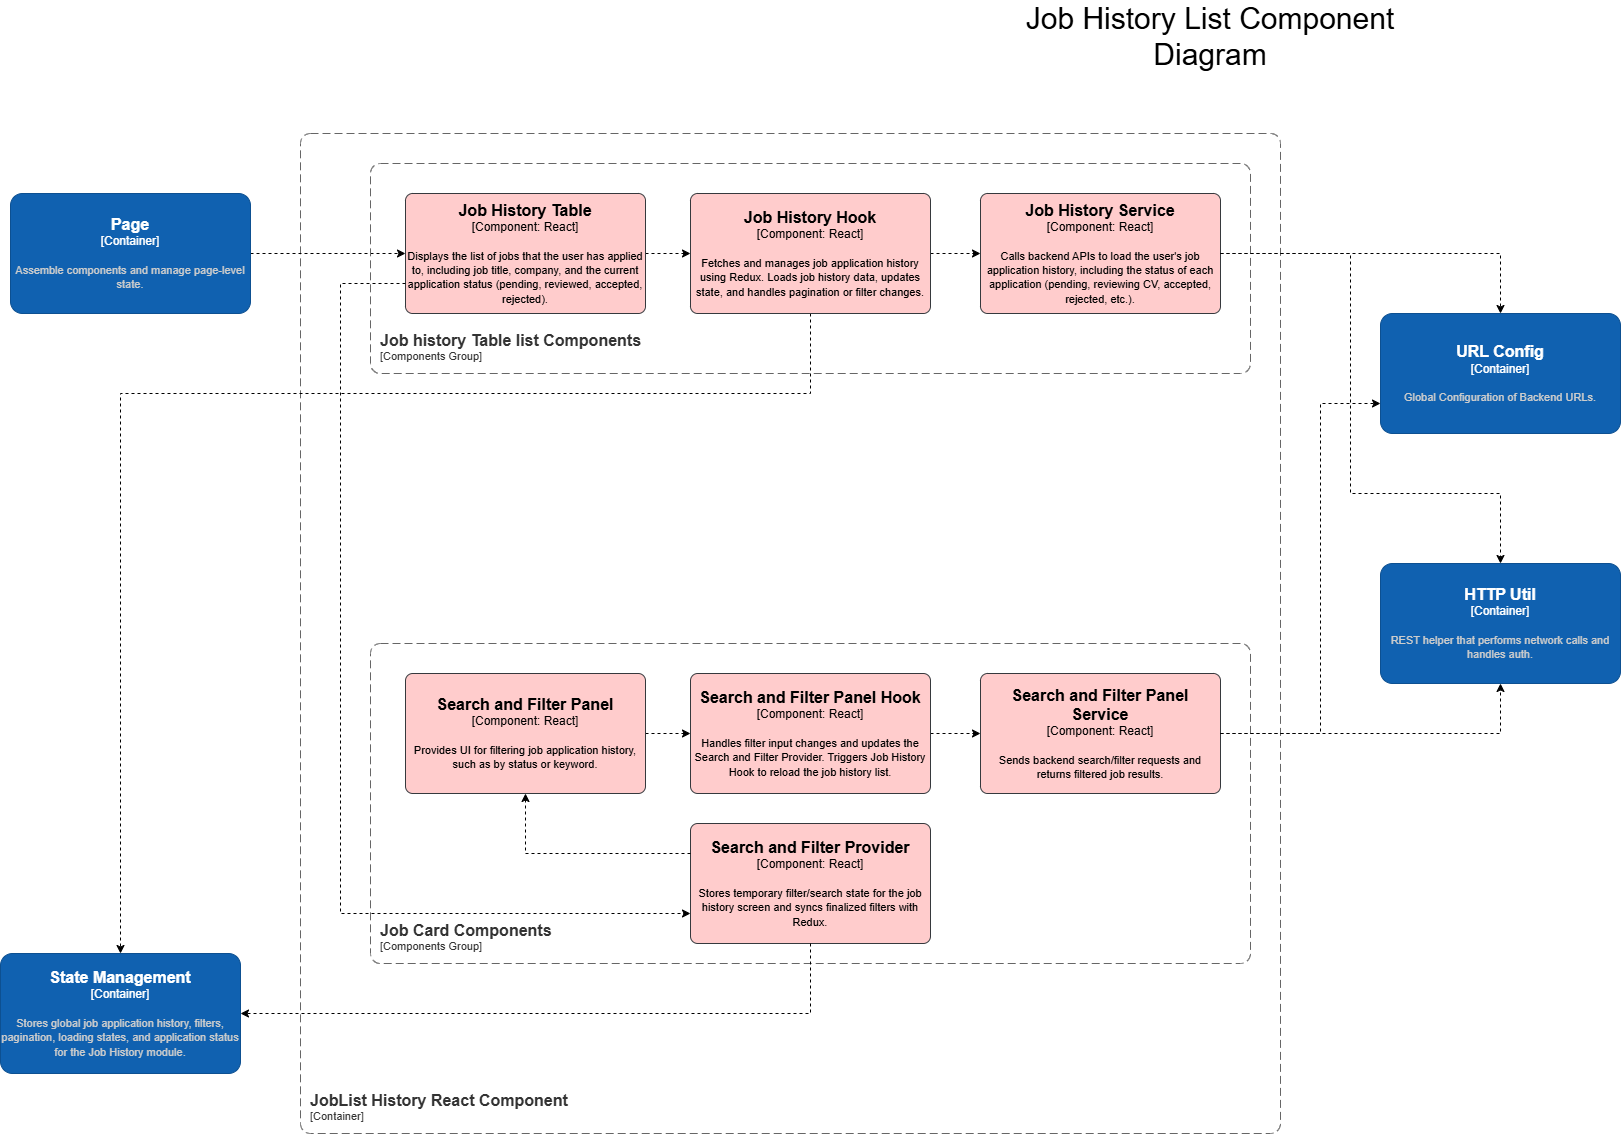

The diagram above was exported from draw.io. Its source (the exported page's mxGraphModel, read from the mxfile embedded in the PNG):
<mxGraphModel dx="1921" dy="1296" grid="1" gridSize="10" guides="1" tooltips="1" connect="1" arrows="1" fold="1" page="1" pageScale="1" pageWidth="850" pageHeight="1100" math="0" shadow="0">
  <root>
    <mxCell id="T9FgAWZrc1nmGWBKmuCm-0" />
    <mxCell id="T9FgAWZrc1nmGWBKmuCm-1" parent="T9FgAWZrc1nmGWBKmuCm-0" />
    <object placeholders="1" c4Name="JobList History React Component " c4Type="ContainerScopeBoundary" c4Application="Container" label="&lt;font style=&quot;font-size: 16px&quot;&gt;&lt;b&gt;&lt;div style=&quot;text-align: left&quot;&gt;%c4Name%&lt;/div&gt;&lt;/b&gt;&lt;/font&gt;&lt;div style=&quot;text-align: left&quot;&gt;[%c4Application%]&lt;/div&gt;" id="T9FgAWZrc1nmGWBKmuCm-2">
      <mxCell parent="T9FgAWZrc1nmGWBKmuCm-1" style="rounded=1;fontSize=11;whiteSpace=wrap;html=1;dashed=1;arcSize=20;fillColor=none;strokeColor=#666666;fontColor=#333333;labelBackgroundColor=none;align=left;verticalAlign=bottom;labelBorderColor=none;spacingTop=0;spacing=10;dashPattern=8 4;metaEdit=1;rotatable=0;perimeter=rectanglePerimeter;noLabel=0;labelPadding=0;allowArrows=0;connectable=0;expand=0;recursiveResize=0;editable=1;pointerEvents=0;absoluteArcSize=1;points=[[0.25,0,0],[0.5,0,0],[0.75,0,0],[1,0.25,0],[1,0.5,0],[1,0.75,0],[0.75,1,0],[0.5,1,0],[0.25,1,0],[0,0.75,0],[0,0.5,0],[0,0.25,0]];" vertex="1">
        <mxGeometry height="1000" width="980" x="850" y="760" as="geometry" />
      </mxCell>
    </object>
    <mxCell id="T9FgAWZrc1nmGWBKmuCm-3" edge="1" parent="T9FgAWZrc1nmGWBKmuCm-1" source="T9FgAWZrc1nmGWBKmuCm-5" style="edgeStyle=orthogonalEdgeStyle;rounded=0;orthogonalLoop=1;jettySize=auto;html=1;dashed=1;" target="T9FgAWZrc1nmGWBKmuCm-13">
      <mxGeometry relative="1" as="geometry" />
    </mxCell>
    <object placeholders="1" c4Name="Job History Table" c4Type="Component" c4Technology="React" c4Description="Displays the list of jobs that the user has applied to, including job title, company, and the current application status (pending, reviewed, accepted, rejected).&#10;" label="&lt;font style=&quot;font-size: 16px&quot;&gt;&lt;b&gt;%c4Name%&lt;/b&gt;&lt;/font&gt;&lt;div&gt;[%c4Type%: %c4Technology%]&lt;/div&gt;&lt;br&gt;&lt;div&gt;&lt;font style=&quot;font-size: 11px&quot;&gt;%c4Description%&lt;/font&gt;&lt;/div&gt;" id="T9FgAWZrc1nmGWBKmuCm-5">
      <mxCell parent="T9FgAWZrc1nmGWBKmuCm-1" style="rounded=1;whiteSpace=wrap;html=1;labelBackgroundColor=none;fillColor=#ffcccc;align=center;arcSize=6;strokeColor=#36393d;metaEdit=1;resizable=0;points=[[0.25,0,0],[0.5,0,0],[0.75,0,0],[1,0.25,0],[1,0.5,0],[1,0.75,0],[0.75,1,0],[0.5,1,0],[0.25,1,0],[0,0.75,0],[0,0.5,0],[0,0.25,0]];" vertex="1">
        <mxGeometry height="120" width="240" x="955" y="820" as="geometry" />
      </mxCell>
    </object>
    <object placeholders="1" c4Name="Job History Service" c4Type="Component" c4Technology="React" c4Description="Calls backend APIs to load the user's job application history, including the status of each application (pending, reviewing CV, accepted, rejected, etc.).&#10;" label="&lt;font style=&quot;font-size: 16px&quot;&gt;&lt;b&gt;%c4Name%&lt;/b&gt;&lt;/font&gt;&lt;div&gt;[%c4Type%: %c4Technology%]&lt;/div&gt;&lt;br&gt;&lt;div&gt;&lt;font style=&quot;font-size: 11px&quot;&gt;%c4Description%&lt;/font&gt;&lt;/div&gt;" id="T9FgAWZrc1nmGWBKmuCm-6">
      <mxCell parent="T9FgAWZrc1nmGWBKmuCm-1" style="rounded=1;whiteSpace=wrap;html=1;labelBackgroundColor=none;fillColor=#ffcccc;align=center;arcSize=6;strokeColor=#36393d;metaEdit=1;resizable=0;points=[[0.25,0,0],[0.5,0,0],[0.75,0,0],[1,0.25,0],[1,0.5,0],[1,0.75,0],[0.75,1,0],[0.5,1,0],[0.25,1,0],[0,0.75,0],[0,0.5,0],[0,0.25,0]];" vertex="1">
        <mxGeometry height="120" width="240" x="1530" y="820" as="geometry" />
      </mxCell>
    </object>
    <mxCell id="T9FgAWZrc1nmGWBKmuCm-7" edge="1" parent="T9FgAWZrc1nmGWBKmuCm-1" source="T9FgAWZrc1nmGWBKmuCm-8" style="edgeStyle=orthogonalEdgeStyle;rounded=0;orthogonalLoop=1;jettySize=auto;html=1;dashed=1;" target="T9FgAWZrc1nmGWBKmuCm-5">
      <mxGeometry relative="1" as="geometry" />
    </mxCell>
    <object placeholders="1" c4Name="Page" c4Type="Container" c4Description="Assemble components and manage page-level state." label="&lt;font style=&quot;font-size: 16px&quot;&gt;&lt;b&gt;%c4Name%&lt;/b&gt;&lt;/font&gt;&lt;div&gt;[%c4Type%]&lt;/div&gt;&lt;br&gt;&lt;div&gt;&lt;font style=&quot;font-size: 11px&quot;&gt;&lt;font color=&quot;#cccccc&quot;&gt;%c4Description%&lt;/font&gt;&lt;/div&gt;" id="T9FgAWZrc1nmGWBKmuCm-8">
      <mxCell parent="T9FgAWZrc1nmGWBKmuCm-1" style="rounded=1;whiteSpace=wrap;html=1;labelBackgroundColor=none;fillColor=#1061B0;fontColor=#ffffff;align=center;arcSize=10;strokeColor=#0D5091;metaEdit=1;resizable=0;points=[[0.25,0,0],[0.5,0,0],[0.75,0,0],[1,0.25,0],[1,0.5,0],[1,0.75,0],[0.75,1,0],[0.5,1,0],[0.25,1,0],[0,0.75,0],[0,0.5,0],[0,0.25,0]];" vertex="1">
        <mxGeometry height="120" width="240" x="560" y="820" as="geometry" />
      </mxCell>
    </object>
    <object placeholders="1" c4Name="URL Config" c4Type="Container" c4Description="Global Configuration of Backend URLs. " label="&lt;font style=&quot;font-size: 16px&quot;&gt;&lt;b&gt;%c4Name%&lt;/b&gt;&lt;/font&gt;&lt;div&gt;[%c4Type%]&lt;/div&gt;&lt;br&gt;&lt;div&gt;&lt;font style=&quot;font-size: 11px&quot;&gt;&lt;font color=&quot;#cccccc&quot;&gt;%c4Description%&lt;/font&gt;&lt;/div&gt;" id="T9FgAWZrc1nmGWBKmuCm-9">
      <mxCell parent="T9FgAWZrc1nmGWBKmuCm-1" style="rounded=1;whiteSpace=wrap;html=1;labelBackgroundColor=none;fillColor=#1061B0;fontColor=#ffffff;align=center;arcSize=10;strokeColor=#0D5091;metaEdit=1;resizable=0;points=[[0.25,0,0],[0.5,0,0],[0.75,0,0],[1,0.25,0],[1,0.5,0],[1,0.75,0],[0.75,1,0],[0.5,1,0],[0.25,1,0],[0,0.75,0],[0,0.5,0],[0,0.25,0]];" vertex="1">
        <mxGeometry height="120" width="240" x="1930" y="940" as="geometry" />
      </mxCell>
    </object>
    <object placeholders="1" c4Name="HTTP Util" c4Type="Container" c4Description="REST helper that performs network calls and handles auth." label="&lt;font style=&quot;font-size: 16px&quot;&gt;&lt;b&gt;%c4Name%&lt;/b&gt;&lt;/font&gt;&lt;div&gt;[%c4Type%]&lt;/div&gt;&lt;br&gt;&lt;div&gt;&lt;font style=&quot;font-size: 11px&quot;&gt;&lt;font color=&quot;#cccccc&quot;&gt;%c4Description%&lt;/font&gt;&lt;/div&gt;" id="T9FgAWZrc1nmGWBKmuCm-10">
      <mxCell parent="T9FgAWZrc1nmGWBKmuCm-1" style="rounded=1;whiteSpace=wrap;html=1;labelBackgroundColor=none;fillColor=#1061B0;fontColor=#ffffff;align=center;arcSize=10;strokeColor=#0D5091;metaEdit=1;resizable=0;points=[[0.25,0,0],[0.5,0,0],[0.75,0,0],[1,0.25,0],[1,0.5,0],[1,0.75,0],[0.75,1,0],[0.5,1,0],[0.25,1,0],[0,0.75,0],[0,0.5,0],[0,0.25,0]];" vertex="1">
        <mxGeometry height="120" width="240" x="1930" y="1190" as="geometry" />
      </mxCell>
    </object>
    <mxCell id="T9FgAWZrc1nmGWBKmuCm-11" edge="1" parent="T9FgAWZrc1nmGWBKmuCm-1" source="T9FgAWZrc1nmGWBKmuCm-13" style="edgeStyle=orthogonalEdgeStyle;rounded=0;orthogonalLoop=1;jettySize=auto;html=1;exitX=1;exitY=0.5;exitDx=0;exitDy=0;exitPerimeter=0;dashed=1;" target="T9FgAWZrc1nmGWBKmuCm-6">
      <mxGeometry relative="1" as="geometry" />
    </mxCell>
    <mxCell id="RVlsz_l9THDIQQB4pMHV-0" edge="1" parent="T9FgAWZrc1nmGWBKmuCm-1" source="T9FgAWZrc1nmGWBKmuCm-13" style="edgeStyle=orthogonalEdgeStyle;rounded=0;orthogonalLoop=1;jettySize=auto;html=1;dashed=1;" target="T9FgAWZrc1nmGWBKmuCm-37">
      <mxGeometry relative="1" as="geometry">
        <Array as="points">
          <mxPoint x="1360" y="1020" />
          <mxPoint x="670" y="1020" />
        </Array>
      </mxGeometry>
    </mxCell>
    <object placeholders="1" c4Name="Job History Hook" c4Type="Component" c4Technology="React" c4Description="Fetches and manages job application history using Redux. Loads job history data, updates state, and handles pagination or filter changes.&#10;" label="&lt;font style=&quot;font-size: 16px&quot;&gt;&lt;b&gt;%c4Name%&lt;/b&gt;&lt;/font&gt;&lt;div&gt;[%c4Type%: %c4Technology%]&lt;/div&gt;&lt;br&gt;&lt;div&gt;&lt;font style=&quot;font-size: 11px&quot;&gt;%c4Description%&lt;/font&gt;&lt;/div&gt;" id="T9FgAWZrc1nmGWBKmuCm-13">
      <mxCell parent="T9FgAWZrc1nmGWBKmuCm-1" style="rounded=1;whiteSpace=wrap;html=1;labelBackgroundColor=none;fillColor=#ffcccc;align=center;arcSize=6;strokeColor=#36393d;metaEdit=1;resizable=0;points=[[0.25,0,0],[0.5,0,0],[0.75,0,0],[1,0.25,0],[1,0.5,0],[1,0.75,0],[0.75,1,0],[0.5,1,0],[0.25,1,0],[0,0.75,0],[0,0.5,0],[0,0.25,0]];" vertex="1">
        <mxGeometry height="120" width="240" x="1240" y="820" as="geometry" />
      </mxCell>
    </object>
    <object placeholders="1" c4Name="Job history Table list Components" c4Type="SystemScopeBoundary" c4Application="Components Group" label="&lt;font style=&quot;font-size: 16px&quot;&gt;&lt;b&gt;&lt;div style=&quot;text-align: left&quot;&gt;%c4Name%&lt;/div&gt;&lt;/b&gt;&lt;/font&gt;&lt;div style=&quot;text-align: left&quot;&gt;[%c4Application%]&lt;/div&gt;" id="T9FgAWZrc1nmGWBKmuCm-14">
      <mxCell parent="T9FgAWZrc1nmGWBKmuCm-1" style="rounded=1;fontSize=11;whiteSpace=wrap;html=1;dashed=1;arcSize=20;fillColor=none;strokeColor=#666666;fontColor=#333333;labelBackgroundColor=none;align=left;verticalAlign=bottom;labelBorderColor=none;spacingTop=0;spacing=10;dashPattern=8 4;metaEdit=1;rotatable=0;perimeter=rectanglePerimeter;noLabel=0;labelPadding=0;allowArrows=0;connectable=0;expand=0;recursiveResize=0;editable=1;pointerEvents=0;absoluteArcSize=1;points=[[0.25,0,0],[0.5,0,0],[0.75,0,0],[1,0.25,0],[1,0.5,0],[1,0.75,0],[0.75,1,0],[0.5,1,0],[0.25,1,0],[0,0.75,0],[0,0.5,0],[0,0.25,0]];" vertex="1">
        <mxGeometry height="210" width="880" x="920" y="790" as="geometry" />
      </mxCell>
    </object>
    <object placeholders="1" c4Name="Job Card Components" c4Type="SystemScopeBoundary" c4Application="Components Group" label="&lt;font style=&quot;font-size: 16px&quot;&gt;&lt;b&gt;&lt;div style=&quot;text-align: left&quot;&gt;%c4Name%&lt;/div&gt;&lt;/b&gt;&lt;/font&gt;&lt;div style=&quot;text-align: left&quot;&gt;[%c4Application%]&lt;/div&gt;" id="T9FgAWZrc1nmGWBKmuCm-21">
      <mxCell parent="T9FgAWZrc1nmGWBKmuCm-1" style="rounded=1;fontSize=11;whiteSpace=wrap;html=1;dashed=1;arcSize=20;fillColor=none;strokeColor=#666666;fontColor=#333333;labelBackgroundColor=none;align=left;verticalAlign=bottom;labelBorderColor=none;spacingTop=0;spacing=10;dashPattern=8 4;metaEdit=1;rotatable=0;perimeter=rectanglePerimeter;noLabel=0;labelPadding=0;allowArrows=0;connectable=0;expand=0;recursiveResize=0;editable=1;pointerEvents=0;absoluteArcSize=1;points=[[0.25,0,0],[0.5,0,0],[0.75,0,0],[1,0.25,0],[1,0.5,0],[1,0.75,0],[0.75,1,0],[0.5,1,0],[0.25,1,0],[0,0.75,0],[0,0.5,0],[0,0.25,0]];" vertex="1">
        <mxGeometry height="320" width="880" x="920" y="1270" as="geometry" />
      </mxCell>
    </object>
    <mxCell id="T9FgAWZrc1nmGWBKmuCm-22" edge="1" parent="T9FgAWZrc1nmGWBKmuCm-1" source="T9FgAWZrc1nmGWBKmuCm-23" style="edgeStyle=orthogonalEdgeStyle;rounded=0;orthogonalLoop=1;jettySize=auto;html=1;exitX=1;exitY=0.5;exitDx=0;exitDy=0;exitPerimeter=0;dashed=1;" target="T9FgAWZrc1nmGWBKmuCm-25">
      <mxGeometry relative="1" as="geometry" />
    </mxCell>
    <object placeholders="1" c4Name="Search and Filter Panel" c4Type="Component" c4Technology="React" c4Description="Provides UI for filtering job application history, such as by status or keyword.&#10;" label="&lt;font style=&quot;font-size: 16px&quot;&gt;&lt;b&gt;%c4Name%&lt;/b&gt;&lt;/font&gt;&lt;div&gt;[%c4Type%: %c4Technology%]&lt;/div&gt;&lt;br&gt;&lt;div&gt;&lt;font style=&quot;font-size: 11px&quot;&gt;%c4Description%&lt;/font&gt;&lt;/div&gt;" id="T9FgAWZrc1nmGWBKmuCm-23">
      <mxCell parent="T9FgAWZrc1nmGWBKmuCm-1" style="rounded=1;whiteSpace=wrap;html=1;labelBackgroundColor=none;fillColor=#ffcccc;align=center;arcSize=6;strokeColor=#36393d;metaEdit=1;resizable=0;points=[[0.25,0,0],[0.5,0,0],[0.75,0,0],[1,0.25,0],[1,0.5,0],[1,0.75,0],[0.75,1,0],[0.5,1,0],[0.25,1,0],[0,0.75,0],[0,0.5,0],[0,0.25,0]];" vertex="1">
        <mxGeometry height="120" width="240" x="955" y="1300" as="geometry" />
      </mxCell>
    </object>
    <mxCell id="T9FgAWZrc1nmGWBKmuCm-24" edge="1" parent="T9FgAWZrc1nmGWBKmuCm-1" source="T9FgAWZrc1nmGWBKmuCm-25" style="edgeStyle=orthogonalEdgeStyle;rounded=0;orthogonalLoop=1;jettySize=auto;html=1;exitX=1;exitY=0.5;exitDx=0;exitDy=0;exitPerimeter=0;dashed=1;" target="T9FgAWZrc1nmGWBKmuCm-26">
      <mxGeometry relative="1" as="geometry" />
    </mxCell>
    <object placeholders="1" c4Name="Search and Filter Panel Hook" c4Type="Component" c4Technology="React" c4Description="Handles filter input changes and updates the Search and Filter Provider. Triggers Job History Hook to reload the job history list.&#10;" label="&lt;font style=&quot;font-size: 16px&quot;&gt;&lt;b&gt;%c4Name%&lt;/b&gt;&lt;/font&gt;&lt;div&gt;[%c4Type%: %c4Technology%]&lt;/div&gt;&lt;br&gt;&lt;div&gt;&lt;font style=&quot;font-size: 11px&quot;&gt;%c4Description%&lt;/font&gt;&lt;/div&gt;" id="T9FgAWZrc1nmGWBKmuCm-25">
      <mxCell parent="T9FgAWZrc1nmGWBKmuCm-1" style="rounded=1;whiteSpace=wrap;html=1;labelBackgroundColor=none;fillColor=#ffcccc;align=center;arcSize=6;strokeColor=#36393d;metaEdit=1;resizable=0;points=[[0.25,0,0],[0.5,0,0],[0.75,0,0],[1,0.25,0],[1,0.5,0],[1,0.75,0],[0.75,1,0],[0.5,1,0],[0.25,1,0],[0,0.75,0],[0,0.5,0],[0,0.25,0]];" vertex="1">
        <mxGeometry height="120" width="240" x="1240" y="1300" as="geometry" />
      </mxCell>
    </object>
    <object placeholders="1" c4Name="Search and Filter Panel Service" c4Type="Component" c4Technology="React" c4Description="Sends backend search/filter requests and returns filtered job results." label="&lt;font style=&quot;font-size: 16px&quot;&gt;&lt;b&gt;%c4Name%&lt;/b&gt;&lt;/font&gt;&lt;div&gt;[%c4Type%: %c4Technology%]&lt;/div&gt;&lt;br&gt;&lt;div&gt;&lt;font style=&quot;font-size: 11px&quot;&gt;%c4Description%&lt;/font&gt;&lt;/div&gt;" id="T9FgAWZrc1nmGWBKmuCm-26">
      <mxCell parent="T9FgAWZrc1nmGWBKmuCm-1" style="rounded=1;whiteSpace=wrap;html=1;labelBackgroundColor=none;fillColor=#ffcccc;align=center;arcSize=6;strokeColor=#36393d;metaEdit=1;resizable=0;points=[[0.25,0,0],[0.5,0,0],[0.75,0,0],[1,0.25,0],[1,0.5,0],[1,0.75,0],[0.75,1,0],[0.5,1,0],[0.25,1,0],[0,0.75,0],[0,0.5,0],[0,0.25,0]];" vertex="1">
        <mxGeometry height="120" width="240" x="1530" y="1300" as="geometry" />
      </mxCell>
    </object>
    <object placeholders="1" c4Name="Search and Filter Provider" c4Type="Component" c4Technology="React" c4Description="Stores temporary filter/search state for the job history screen and syncs finalized filters with Redux.&#10;" label="&lt;font style=&quot;font-size: 16px&quot;&gt;&lt;b&gt;%c4Name%&lt;/b&gt;&lt;/font&gt;&lt;div&gt;[%c4Type%: %c4Technology%]&lt;/div&gt;&lt;br&gt;&lt;div&gt;&lt;font style=&quot;font-size: 11px&quot;&gt;%c4Description%&lt;/font&gt;&lt;/div&gt;" id="T9FgAWZrc1nmGWBKmuCm-27">
      <mxCell parent="T9FgAWZrc1nmGWBKmuCm-1" style="rounded=1;whiteSpace=wrap;html=1;labelBackgroundColor=none;fillColor=#ffcccc;align=center;arcSize=6;strokeColor=#36393d;metaEdit=1;resizable=0;points=[[0.25,0,0],[0.5,0,0],[0.75,0,0],[1,0.25,0],[1,0.5,0],[1,0.75,0],[0.75,1,0],[0.5,1,0],[0.25,1,0],[0,0.75,0],[0,0.5,0],[0,0.25,0]];" vertex="1">
        <mxGeometry height="120" width="240" x="1240" y="1450" as="geometry" />
      </mxCell>
    </object>
    <mxCell id="T9FgAWZrc1nmGWBKmuCm-28" edge="1" parent="T9FgAWZrc1nmGWBKmuCm-1" source="T9FgAWZrc1nmGWBKmuCm-27" style="edgeStyle=orthogonalEdgeStyle;rounded=0;orthogonalLoop=1;jettySize=auto;html=1;entryX=0.5;entryY=1;entryDx=0;entryDy=0;entryPerimeter=0;dashed=1;exitX=0;exitY=0.25;exitDx=0;exitDy=0;exitPerimeter=0;" target="T9FgAWZrc1nmGWBKmuCm-23">
      <mxGeometry relative="1" as="geometry" />
    </mxCell>
    <mxCell id="T9FgAWZrc1nmGWBKmuCm-30" edge="1" parent="T9FgAWZrc1nmGWBKmuCm-1" source="T9FgAWZrc1nmGWBKmuCm-6" style="edgeStyle=orthogonalEdgeStyle;shape=connector;rounded=0;orthogonalLoop=1;jettySize=auto;html=1;entryX=0.5;entryY=0;entryDx=0;entryDy=0;entryPerimeter=0;dashed=1;strokeColor=default;align=center;verticalAlign=middle;fontFamily=Helvetica;fontSize=11;fontColor=default;labelBackgroundColor=default;endArrow=classic;" target="T9FgAWZrc1nmGWBKmuCm-9">
      <mxGeometry relative="1" as="geometry" />
    </mxCell>
    <mxCell id="T9FgAWZrc1nmGWBKmuCm-31" edge="1" parent="T9FgAWZrc1nmGWBKmuCm-1" source="T9FgAWZrc1nmGWBKmuCm-6" style="edgeStyle=orthogonalEdgeStyle;shape=connector;rounded=0;orthogonalLoop=1;jettySize=auto;html=1;entryX=0.5;entryY=0;entryDx=0;entryDy=0;entryPerimeter=0;dashed=1;strokeColor=default;align=center;verticalAlign=middle;fontFamily=Helvetica;fontSize=11;fontColor=default;labelBackgroundColor=default;endArrow=classic;" target="T9FgAWZrc1nmGWBKmuCm-10">
      <mxGeometry relative="1" as="geometry">
        <Array as="points">
          <mxPoint x="1900" y="880" />
          <mxPoint x="1900" y="1120" />
          <mxPoint x="2050" y="1120" />
        </Array>
      </mxGeometry>
    </mxCell>
    <mxCell id="T9FgAWZrc1nmGWBKmuCm-34" edge="1" parent="T9FgAWZrc1nmGWBKmuCm-1" source="T9FgAWZrc1nmGWBKmuCm-26" style="edgeStyle=orthogonalEdgeStyle;shape=connector;rounded=0;orthogonalLoop=1;jettySize=auto;html=1;entryX=0.5;entryY=1;entryDx=0;entryDy=0;entryPerimeter=0;dashed=1;strokeColor=default;align=center;verticalAlign=middle;fontFamily=Helvetica;fontSize=11;fontColor=default;labelBackgroundColor=default;endArrow=classic;" target="T9FgAWZrc1nmGWBKmuCm-10">
      <mxGeometry relative="1" as="geometry" />
    </mxCell>
    <mxCell id="T9FgAWZrc1nmGWBKmuCm-35" edge="1" parent="T9FgAWZrc1nmGWBKmuCm-1" source="T9FgAWZrc1nmGWBKmuCm-26" style="edgeStyle=orthogonalEdgeStyle;shape=connector;rounded=0;orthogonalLoop=1;jettySize=auto;html=1;entryX=0;entryY=0.75;entryDx=0;entryDy=0;entryPerimeter=0;dashed=1;strokeColor=default;align=center;verticalAlign=middle;fontFamily=Helvetica;fontSize=11;fontColor=default;labelBackgroundColor=default;endArrow=classic;" target="T9FgAWZrc1nmGWBKmuCm-9">
      <mxGeometry relative="1" as="geometry">
        <Array as="points">
          <mxPoint x="1870" y="1360" />
          <mxPoint x="1870" y="1030" />
        </Array>
      </mxGeometry>
    </mxCell>
    <mxCell id="T9FgAWZrc1nmGWBKmuCm-36" parent="T9FgAWZrc1nmGWBKmuCm-1" style="text;html=1;whiteSpace=wrap;strokeColor=none;fillColor=none;align=center;verticalAlign=middle;rounded=0;fontFamily=Helvetica;fontSize=30;fontColor=default;labelBackgroundColor=default;" value="Job History List Component Diagram" vertex="1">
      <mxGeometry height="25" width="400" x="1560" y="650" as="geometry" />
    </mxCell>
    <object placeholders="1" c4Name="State Management " c4Type="Container" c4Description="Stores global job application history, filters, pagination, loading states, and application status for the Job History module.&#10;" label="&lt;font style=&quot;font-size: 16px&quot;&gt;&lt;b&gt;%c4Name%&lt;/b&gt;&lt;/font&gt;&lt;div&gt;[%c4Type%]&lt;/div&gt;&lt;br&gt;&lt;div&gt;&lt;font style=&quot;font-size: 11px&quot;&gt;&lt;font color=&quot;#cccccc&quot;&gt;%c4Description%&lt;/font&gt;&lt;/div&gt;" id="T9FgAWZrc1nmGWBKmuCm-37">
      <mxCell parent="T9FgAWZrc1nmGWBKmuCm-1" style="rounded=1;whiteSpace=wrap;html=1;labelBackgroundColor=none;fillColor=#1061B0;fontColor=#ffffff;align=center;arcSize=10;strokeColor=#0D5091;metaEdit=1;resizable=0;points=[[0.25,0,0],[0.5,0,0],[0.75,0,0],[1,0.25,0],[1,0.5,0],[1,0.75,0],[0.75,1,0],[0.5,1,0],[0.25,1,0],[0,0.75,0],[0,0.5,0],[0,0.25,0]];" vertex="1">
        <mxGeometry height="120" width="240" x="550" y="1580" as="geometry" />
      </mxCell>
    </object>
    <mxCell id="T9FgAWZrc1nmGWBKmuCm-42" edge="1" parent="T9FgAWZrc1nmGWBKmuCm-1" source="T9FgAWZrc1nmGWBKmuCm-27" style="edgeStyle=orthogonalEdgeStyle;rounded=0;orthogonalLoop=1;jettySize=auto;html=1;exitX=0.5;exitY=1;exitDx=0;exitDy=0;exitPerimeter=0;entryX=1;entryY=0.5;entryDx=0;entryDy=0;entryPerimeter=0;dashed=1;" target="T9FgAWZrc1nmGWBKmuCm-37">
      <mxGeometry relative="1" as="geometry" />
    </mxCell>
    <mxCell id="mtM6j1W3T-X3GmUg4YJB-0" edge="1" parent="T9FgAWZrc1nmGWBKmuCm-1" source="T9FgAWZrc1nmGWBKmuCm-5" style="edgeStyle=orthogonalEdgeStyle;rounded=0;orthogonalLoop=1;jettySize=auto;html=1;exitX=0;exitY=0.75;exitDx=0;exitDy=0;exitPerimeter=0;entryX=0;entryY=0.75;entryDx=0;entryDy=0;entryPerimeter=0;dashed=1;" target="T9FgAWZrc1nmGWBKmuCm-27">
      <mxGeometry relative="1" as="geometry">
        <Array as="points">
          <mxPoint x="890" y="910" />
          <mxPoint x="890" y="1540" />
        </Array>
      </mxGeometry>
    </mxCell>
  </root>
</mxGraphModel>